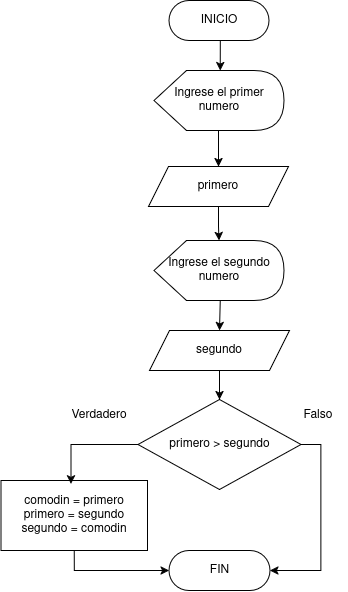

The diagram above was exported from draw.io. Its source (the exported page's mxGraphModel, read from the mxfile embedded in the PNG):
<mxGraphModel dx="983" dy="548" grid="1" gridSize="10" guides="1" tooltips="1" connect="1" arrows="1" fold="1" page="1" pageScale="1" pageWidth="850" pageHeight="1100" math="0" shadow="0">
  <root>
    <mxCell id="0" />
    <mxCell id="1" parent="0" />
    <mxCell id="JJpsF3ktGglgBIZWpEji-4" value="INICIO" style="html=1;dashed=0;whiteSpace=wrap;shape=mxgraph.dfd.start" vertex="1" parent="1">
      <mxGeometry x="189.5" y="50" width="100" height="40" as="geometry" />
    </mxCell>
    <mxCell id="JJpsF3ktGglgBIZWpEji-5" value="FIN" style="html=1;dashed=0;whiteSpace=wrap;shape=mxgraph.dfd.start" vertex="1" parent="1">
      <mxGeometry x="189.5" y="600" width="101" height="40" as="geometry" />
    </mxCell>
    <mxCell id="JJpsF3ktGglgBIZWpEji-49" style="edgeStyle=orthogonalEdgeStyle;rounded=0;orthogonalLoop=1;jettySize=auto;html=1;exitX=0;exitY=0;exitDx=66.25;exitDy=60;exitPerimeter=0;entryX=0.5;entryY=0;entryDx=0;entryDy=0;" edge="1" parent="1" source="JJpsF3ktGglgBIZWpEji-9" target="JJpsF3ktGglgBIZWpEji-43">
      <mxGeometry relative="1" as="geometry" />
    </mxCell>
    <mxCell id="JJpsF3ktGglgBIZWpEji-9" value="Ingrese el primer numero" style="shape=display;whiteSpace=wrap;html=1;" vertex="1" parent="1">
      <mxGeometry x="174.5" y="120" width="130" height="60" as="geometry" />
    </mxCell>
    <mxCell id="JJpsF3ktGglgBIZWpEji-10" value="primero &amp;gt; segundo" style="rhombus;whiteSpace=wrap;html=1;" vertex="1" parent="1">
      <mxGeometry x="158.5" y="449" width="163" height="90" as="geometry" />
    </mxCell>
    <mxCell id="JJpsF3ktGglgBIZWpEji-64" style="edgeStyle=orthogonalEdgeStyle;rounded=0;orthogonalLoop=1;jettySize=auto;html=1;exitX=0.5;exitY=1;exitDx=0;exitDy=0;" edge="1" parent="1" source="JJpsF3ktGglgBIZWpEji-12" target="JJpsF3ktGglgBIZWpEji-5">
      <mxGeometry relative="1" as="geometry" />
    </mxCell>
    <mxCell id="JJpsF3ktGglgBIZWpEji-12" value="&lt;div&gt;comodin = primero&lt;/div&gt;&lt;div&gt;primero = segundo&lt;/div&gt;&lt;div&gt;segundo = comodin&lt;/div&gt;" style="html=1;dashed=0;whiteSpace=wrap;" vertex="1" parent="1">
      <mxGeometry x="21.5" y="530" width="146.5" height="70" as="geometry" />
    </mxCell>
    <mxCell id="JJpsF3ktGglgBIZWpEji-24" value="Verdadero" style="text;html=1;whiteSpace=wrap;strokeColor=none;fillColor=none;align=center;verticalAlign=middle;rounded=0;" vertex="1" parent="1">
      <mxGeometry x="90" y="450" width="60" height="30" as="geometry" />
    </mxCell>
    <mxCell id="JJpsF3ktGglgBIZWpEji-35" value="Falso" style="text;html=1;whiteSpace=wrap;strokeColor=none;fillColor=none;align=center;verticalAlign=middle;rounded=0;" vertex="1" parent="1">
      <mxGeometry x="309" y="450" width="60" height="30" as="geometry" />
    </mxCell>
    <mxCell id="JJpsF3ktGglgBIZWpEji-59" style="edgeStyle=orthogonalEdgeStyle;rounded=0;orthogonalLoop=1;jettySize=auto;html=1;exitX=0.5;exitY=1;exitDx=0;exitDy=0;" edge="1" parent="1" source="JJpsF3ktGglgBIZWpEji-43" target="JJpsF3ktGglgBIZWpEji-57">
      <mxGeometry relative="1" as="geometry" />
    </mxCell>
    <mxCell id="JJpsF3ktGglgBIZWpEji-43" value="primero" style="shape=parallelogram;perimeter=parallelogramPerimeter;whiteSpace=wrap;html=1;fixedSize=1;" vertex="1" parent="1">
      <mxGeometry x="169" y="216" width="140" height="40" as="geometry" />
    </mxCell>
    <mxCell id="JJpsF3ktGglgBIZWpEji-52" style="edgeStyle=orthogonalEdgeStyle;rounded=0;orthogonalLoop=1;jettySize=auto;html=1;exitX=0;exitY=0.5;exitDx=0;exitDy=0;entryX=0.477;entryY=0.048;entryDx=0;entryDy=0;entryPerimeter=0;" edge="1" parent="1" source="JJpsF3ktGglgBIZWpEji-10" target="JJpsF3ktGglgBIZWpEji-12">
      <mxGeometry relative="1" as="geometry" />
    </mxCell>
    <mxCell id="JJpsF3ktGglgBIZWpEji-56" style="edgeStyle=orthogonalEdgeStyle;rounded=0;orthogonalLoop=1;jettySize=auto;html=1;exitX=0.5;exitY=0.5;exitDx=0;exitDy=20;exitPerimeter=0;entryX=0;entryY=0;entryDx=66.25;entryDy=0;entryPerimeter=0;" edge="1" parent="1" source="JJpsF3ktGglgBIZWpEji-4" target="JJpsF3ktGglgBIZWpEji-9">
      <mxGeometry relative="1" as="geometry" />
    </mxCell>
    <mxCell id="JJpsF3ktGglgBIZWpEji-61" style="edgeStyle=orthogonalEdgeStyle;rounded=0;orthogonalLoop=1;jettySize=auto;html=1;exitX=0;exitY=0;exitDx=66.25;exitDy=60;exitPerimeter=0;entryX=0.5;entryY=0;entryDx=0;entryDy=0;" edge="1" parent="1" source="JJpsF3ktGglgBIZWpEji-57" target="JJpsF3ktGglgBIZWpEji-58">
      <mxGeometry relative="1" as="geometry" />
    </mxCell>
    <mxCell id="JJpsF3ktGglgBIZWpEji-57" value="Ingrese el segundo numero" style="shape=display;whiteSpace=wrap;html=1;" vertex="1" parent="1">
      <mxGeometry x="174.5" y="290" width="130" height="60" as="geometry" />
    </mxCell>
    <mxCell id="JJpsF3ktGglgBIZWpEji-62" style="edgeStyle=orthogonalEdgeStyle;rounded=0;orthogonalLoop=1;jettySize=auto;html=1;exitX=0.5;exitY=1;exitDx=0;exitDy=0;entryX=0.5;entryY=0;entryDx=0;entryDy=0;" edge="1" parent="1" source="JJpsF3ktGglgBIZWpEji-58" target="JJpsF3ktGglgBIZWpEji-10">
      <mxGeometry relative="1" as="geometry" />
    </mxCell>
    <mxCell id="JJpsF3ktGglgBIZWpEji-58" value="segundo" style="shape=parallelogram;perimeter=parallelogramPerimeter;whiteSpace=wrap;html=1;fixedSize=1;" vertex="1" parent="1">
      <mxGeometry x="170" y="380" width="140" height="40" as="geometry" />
    </mxCell>
    <mxCell id="JJpsF3ktGglgBIZWpEji-63" style="edgeStyle=orthogonalEdgeStyle;rounded=0;orthogonalLoop=1;jettySize=auto;html=1;exitX=1;exitY=0.5;exitDx=0;exitDy=0;entryX=1;entryY=0.5;entryDx=0;entryDy=0;entryPerimeter=0;" edge="1" parent="1" source="JJpsF3ktGglgBIZWpEji-10" target="JJpsF3ktGglgBIZWpEji-5">
      <mxGeometry relative="1" as="geometry" />
    </mxCell>
  </root>
</mxGraphModel>